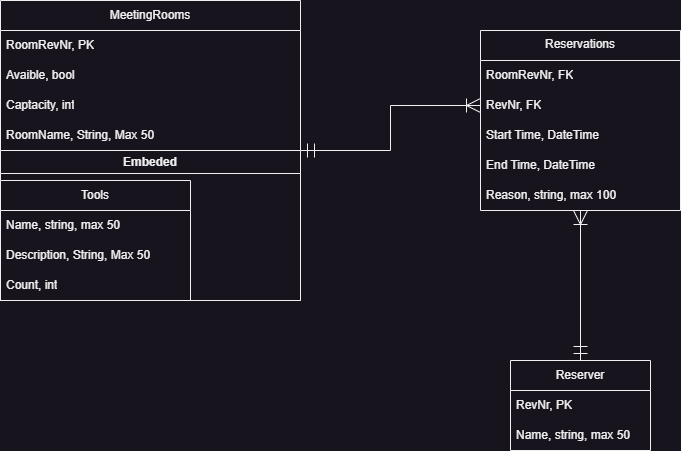

The diagram above was exported from draw.io. Its source (the exported page's mxGraphModel, read from the mxfile embedded in the PNG):
<mxGraphModel dx="780" dy="542" grid="1" gridSize="10" guides="1" tooltips="1" connect="1" arrows="1" fold="1" page="1" pageScale="1" pageWidth="850" pageHeight="1100" math="0" shadow="0">
  <root>
    <mxCell id="0" />
    <mxCell id="1" parent="0" />
    <mxCell id="6Hnj9qhpJO8iz1z57W8t-5" value="&lt;p&gt;&lt;code style=&quot;box-sizing: border-box; padding: 0.2em 0.4em; margin: 0px; background-color: var(--bgColor-neutral-muted, var(--color-neutral-muted)); border-radius: 6px;&quot;&gt;&lt;font style=&quot;font-size: 12px;&quot; face=&quot;Helvetica&quot;&gt;Reservations&lt;/font&gt;&lt;/code&gt;&lt;/p&gt;" style="swimlane;fontStyle=0;childLayout=stackLayout;horizontal=1;startSize=30;horizontalStack=0;resizeParent=1;resizeParentMax=0;resizeLast=0;collapsible=1;marginBottom=0;whiteSpace=wrap;html=1;" parent="1" vertex="1">
      <mxGeometry x="660" y="130" width="200" height="180" as="geometry" />
    </mxCell>
    <mxCell id="6Hnj9qhpJO8iz1z57W8t-6" value="RoomRevNr, FK" style="text;strokeColor=none;fillColor=none;align=left;verticalAlign=middle;spacingLeft=4;spacingRight=4;overflow=hidden;points=[[0,0.5],[1,0.5]];portConstraint=eastwest;rotatable=0;whiteSpace=wrap;html=1;" parent="6Hnj9qhpJO8iz1z57W8t-5" vertex="1">
      <mxGeometry y="30" width="200" height="30" as="geometry" />
    </mxCell>
    <mxCell id="6Hnj9qhpJO8iz1z57W8t-7" value="RevNr, FK" style="text;strokeColor=none;fillColor=none;align=left;verticalAlign=middle;spacingLeft=4;spacingRight=4;overflow=hidden;points=[[0,0.5],[1,0.5]];portConstraint=eastwest;rotatable=0;whiteSpace=wrap;html=1;" parent="6Hnj9qhpJO8iz1z57W8t-5" vertex="1">
      <mxGeometry y="60" width="200" height="30" as="geometry" />
    </mxCell>
    <mxCell id="6Hnj9qhpJO8iz1z57W8t-10" value="Start Time, DateTime" style="text;strokeColor=none;fillColor=none;align=left;verticalAlign=middle;spacingLeft=4;spacingRight=4;overflow=hidden;points=[[0,0.5],[1,0.5]];portConstraint=eastwest;rotatable=0;whiteSpace=wrap;html=1;" parent="6Hnj9qhpJO8iz1z57W8t-5" vertex="1">
      <mxGeometry y="90" width="200" height="30" as="geometry" />
    </mxCell>
    <mxCell id="6Hnj9qhpJO8iz1z57W8t-11" value="End Time, DateTime" style="text;strokeColor=none;fillColor=none;align=left;verticalAlign=middle;spacingLeft=4;spacingRight=4;overflow=hidden;points=[[0,0.5],[1,0.5]];portConstraint=eastwest;rotatable=0;whiteSpace=wrap;html=1;" parent="6Hnj9qhpJO8iz1z57W8t-5" vertex="1">
      <mxGeometry y="120" width="200" height="30" as="geometry" />
    </mxCell>
    <mxCell id="6Hnj9qhpJO8iz1z57W8t-8" value="Reason, string, max 100" style="text;strokeColor=none;fillColor=none;align=left;verticalAlign=middle;spacingLeft=4;spacingRight=4;overflow=hidden;points=[[0,0.5],[1,0.5]];portConstraint=eastwest;rotatable=0;whiteSpace=wrap;html=1;" parent="6Hnj9qhpJO8iz1z57W8t-5" vertex="1">
      <mxGeometry y="150" width="200" height="30" as="geometry" />
    </mxCell>
    <mxCell id="6Hnj9qhpJO8iz1z57W8t-9" value="MeetingRooms" style="swimlane;fontStyle=0;childLayout=stackLayout;horizontal=1;startSize=30;horizontalStack=0;resizeParent=1;resizeParentMax=0;resizeLast=0;collapsible=1;marginBottom=0;whiteSpace=wrap;html=1;" parent="1" vertex="1">
      <mxGeometry x="180" y="100" width="300" height="300" as="geometry" />
    </mxCell>
    <mxCell id="6Hnj9qhpJO8iz1z57W8t-23" value="RoomRevNr, PK" style="text;strokeColor=none;fillColor=none;align=left;verticalAlign=middle;spacingLeft=4;spacingRight=4;overflow=hidden;points=[[0,0.5],[1,0.5]];portConstraint=eastwest;rotatable=0;whiteSpace=wrap;html=1;" parent="6Hnj9qhpJO8iz1z57W8t-9" vertex="1">
      <mxGeometry y="30" width="300" height="30" as="geometry" />
    </mxCell>
    <mxCell id="6Hnj9qhpJO8iz1z57W8t-24" value="Avaible, bool" style="text;strokeColor=none;fillColor=none;align=left;verticalAlign=middle;spacingLeft=4;spacingRight=4;overflow=hidden;points=[[0,0.5],[1,0.5]];portConstraint=eastwest;rotatable=0;whiteSpace=wrap;html=1;" parent="6Hnj9qhpJO8iz1z57W8t-9" vertex="1">
      <mxGeometry y="60" width="300" height="30" as="geometry" />
    </mxCell>
    <mxCell id="6Hnj9qhpJO8iz1z57W8t-28" value="Captacity, int" style="text;strokeColor=none;fillColor=none;align=left;verticalAlign=middle;spacingLeft=4;spacingRight=4;overflow=hidden;points=[[0,0.5],[1,0.5]];portConstraint=eastwest;rotatable=0;whiteSpace=wrap;html=1;" parent="6Hnj9qhpJO8iz1z57W8t-9" vertex="1">
      <mxGeometry y="90" width="300" height="30" as="geometry" />
    </mxCell>
    <mxCell id="6Hnj9qhpJO8iz1z57W8t-3" value="RoomName, String, Max 50" style="text;strokeColor=none;fillColor=none;align=left;verticalAlign=middle;spacingLeft=4;spacingRight=4;overflow=hidden;points=[[0,0.5],[1,0.5]];portConstraint=eastwest;rotatable=0;whiteSpace=wrap;html=1;" parent="6Hnj9qhpJO8iz1z57W8t-9" vertex="1">
      <mxGeometry y="120" width="300" height="30" as="geometry" />
    </mxCell>
    <mxCell id="6Hnj9qhpJO8iz1z57W8t-33" value="Embeded" style="swimlane;whiteSpace=wrap;html=1;" parent="6Hnj9qhpJO8iz1z57W8t-9" vertex="1">
      <mxGeometry y="150" width="300" height="150" as="geometry" />
    </mxCell>
    <mxCell id="6Hnj9qhpJO8iz1z57W8t-14" value="Tools" style="swimlane;fontStyle=0;childLayout=stackLayout;horizontal=1;startSize=30;horizontalStack=0;resizeParent=1;resizeParentMax=0;resizeLast=0;collapsible=1;marginBottom=0;whiteSpace=wrap;html=1;" parent="6Hnj9qhpJO8iz1z57W8t-33" vertex="1">
      <mxGeometry y="30" width="190" height="120" as="geometry" />
    </mxCell>
    <mxCell id="6Hnj9qhpJO8iz1z57W8t-16" value="Name, string, max 50" style="text;strokeColor=none;fillColor=none;align=left;verticalAlign=middle;spacingLeft=4;spacingRight=4;overflow=hidden;points=[[0,0.5],[1,0.5]];portConstraint=eastwest;rotatable=0;whiteSpace=wrap;html=1;" parent="6Hnj9qhpJO8iz1z57W8t-14" vertex="1">
      <mxGeometry y="30" width="190" height="30" as="geometry" />
    </mxCell>
    <mxCell id="awZYaMYMRSlloe7aIXEq-1" value="Description, String, Max 50" style="text;strokeColor=none;fillColor=none;align=left;verticalAlign=middle;spacingLeft=4;spacingRight=4;overflow=hidden;points=[[0,0.5],[1,0.5]];portConstraint=eastwest;rotatable=0;whiteSpace=wrap;html=1;" parent="6Hnj9qhpJO8iz1z57W8t-14" vertex="1">
      <mxGeometry y="60" width="190" height="30" as="geometry" />
    </mxCell>
    <mxCell id="6Hnj9qhpJO8iz1z57W8t-17" value="Count, int" style="text;strokeColor=none;fillColor=none;align=left;verticalAlign=middle;spacingLeft=4;spacingRight=4;overflow=hidden;points=[[0,0.5],[1,0.5]];portConstraint=eastwest;rotatable=0;whiteSpace=wrap;html=1;" parent="6Hnj9qhpJO8iz1z57W8t-14" vertex="1">
      <mxGeometry y="90" width="190" height="30" as="geometry" />
    </mxCell>
    <mxCell id="6Hnj9qhpJO8iz1z57W8t-29" style="edgeStyle=orthogonalEdgeStyle;rounded=0;orthogonalLoop=1;jettySize=auto;html=1;exitX=0.5;exitY=0;exitDx=0;exitDy=0;startArrow=ERmandOne;startFill=0;endArrow=ERoneToMany;endFill=0;endSize=12;startSize=12;" parent="1" source="6Hnj9qhpJO8iz1z57W8t-18" target="6Hnj9qhpJO8iz1z57W8t-5" edge="1">
      <mxGeometry relative="1" as="geometry" />
    </mxCell>
    <mxCell id="6Hnj9qhpJO8iz1z57W8t-18" value="Reserver" style="swimlane;fontStyle=0;childLayout=stackLayout;horizontal=1;startSize=30;horizontalStack=0;resizeParent=1;resizeParentMax=0;resizeLast=0;collapsible=1;marginBottom=0;whiteSpace=wrap;html=1;" parent="1" vertex="1">
      <mxGeometry x="690" y="460" width="140" height="90" as="geometry" />
    </mxCell>
    <mxCell id="6Hnj9qhpJO8iz1z57W8t-19" value="RevNr, PK" style="text;strokeColor=none;fillColor=none;align=left;verticalAlign=middle;spacingLeft=4;spacingRight=4;overflow=hidden;points=[[0,0.5],[1,0.5]];portConstraint=eastwest;rotatable=0;whiteSpace=wrap;html=1;" parent="6Hnj9qhpJO8iz1z57W8t-18" vertex="1">
      <mxGeometry y="30" width="140" height="30" as="geometry" />
    </mxCell>
    <mxCell id="6Hnj9qhpJO8iz1z57W8t-21" value="Name, string, max 50" style="text;strokeColor=none;fillColor=none;align=left;verticalAlign=middle;spacingLeft=4;spacingRight=4;overflow=hidden;points=[[0,0.5],[1,0.5]];portConstraint=eastwest;rotatable=0;whiteSpace=wrap;html=1;" parent="6Hnj9qhpJO8iz1z57W8t-18" vertex="1">
      <mxGeometry y="60" width="140" height="30" as="geometry" />
    </mxCell>
    <mxCell id="6Hnj9qhpJO8iz1z57W8t-27" style="edgeStyle=orthogonalEdgeStyle;rounded=0;orthogonalLoop=1;jettySize=auto;html=1;exitX=0;exitY=0.5;exitDx=0;exitDy=0;endSize=12;startSize=12;startArrow=ERoneToMany;startFill=0;endArrow=ERmandOne;endFill=0;" parent="1" source="6Hnj9qhpJO8iz1z57W8t-7" target="6Hnj9qhpJO8iz1z57W8t-9" edge="1">
      <mxGeometry relative="1" as="geometry" />
    </mxCell>
  </root>
</mxGraphModel>